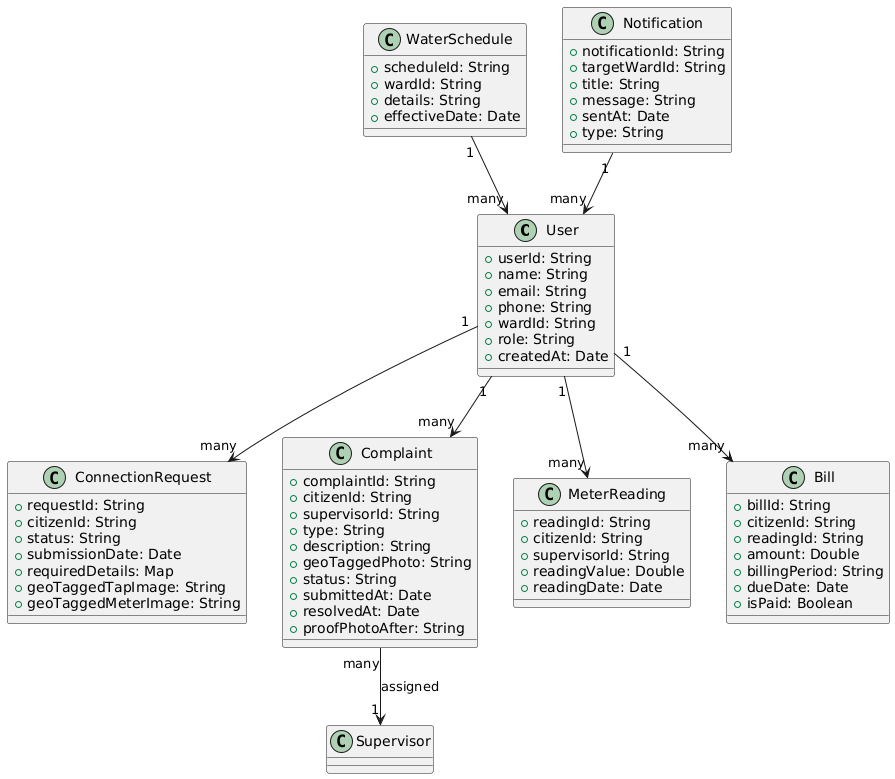

The diagram above was rendered by PlantUML. Its source (embedded in the PNG):
@startuml
class User {
  + userId: String
  + name: String
  + email: String
  + phone: String
  + wardId: String
  + role: String
  + createdAt: Date
}

class ConnectionRequest {
  + requestId: String
  + citizenId: String
  + status: String
  + submissionDate: Date
  + requiredDetails: Map
  + geoTaggedTapImage: String
  + geoTaggedMeterImage: String
}

class Complaint {
  + complaintId: String
  + citizenId: String
  + supervisorId: String
  + type: String
  + description: String
  + geoTaggedPhoto: String
  + status: String
  + submittedAt: Date
  + resolvedAt: Date
  + proofPhotoAfter: String
}

class MeterReading {
  + readingId: String
  + citizenId: String
  + supervisorId: String
  + readingValue: Double
  + readingDate: Date
}

class Bill {
  + billId: String
  + citizenId: String
  + readingId: String
  + amount: Double
  + billingPeriod: String
  + dueDate: Date
  + isPaid: Boolean
}

class WaterSchedule {
  + scheduleId: String
  + wardId: String
  + details: String
  + effectiveDate: Date
}

class Notification {
  + notificationId: String
  + targetWardId: String
  + title: String
  + message: String
  + sentAt: Date
  + type: String
}

User "1" --> "many" ConnectionRequest
User "1" --> "many" Complaint
User "1" --> "many" MeterReading
User "1" --> "many" Bill
Complaint "many" --> "1" Supervisor: assigned
WaterSchedule "1" --> "many" User
Notification "1" --> "many" User
@enduml